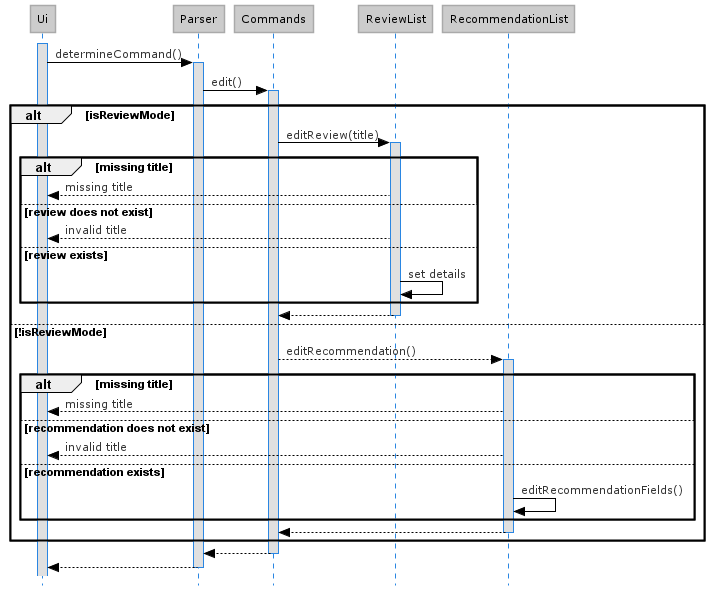

The diagram above was rendered by PlantUML. Its source (embedded in the PNG):
@startuml Edit_Sequence_Diagram
!define LIGHTBLUE
!includeurl https://raw.githubusercontent.com/Drakemor/RedDress-PlantUML/master/style.puml
skinparam style strictuml

activate Ui
Ui -> Parser : determineCommand()
activate Parser

Parser -> Commands : edit()
activate Commands

alt isReviewMode
    Commands -> ReviewList : editReview(title)
    activate ReviewList

    alt missing title
        ReviewList --> Ui : missing title

    else review does not exist
        ReviewList --> Ui : invalid title

    else review exists
        ReviewList -> ReviewList : set details
    end
    ReviewList --> Commands
    deactivate ReviewList

else !isReviewMode
    Commands --> RecommendationList : editRecommendation()
    activate RecommendationList

    alt missing title
        RecommendationList --> Ui : missing title

    else recommendation does not exist
        RecommendationList --> Ui : invalid title

    else recommendation exists
        RecommendationList -> RecommendationList : editRecommendationFields()
    end
    RecommendationList --> Commands
    deactivate RecommendationList
end

Commands --> Parser
deactivate Commands
Parser --> Ui
deactivate Parser

@enduml